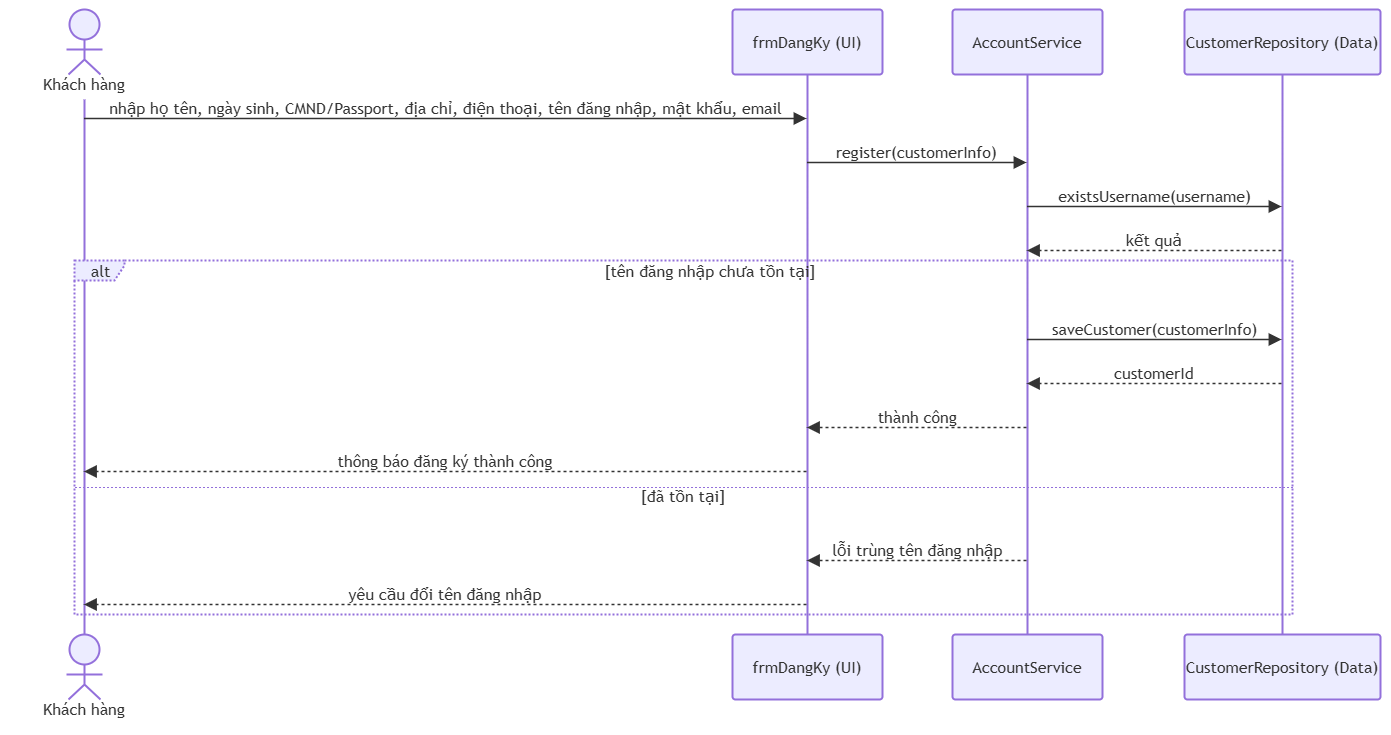

The diagram above was exported from draw.io. Its source (the exported page's mxGraphModel, read from the mxfile embedded in the PNG):
<mxGraphModel dx="1585" dy="1065" grid="1" gridSize="10" guides="1" tooltips="1" connect="1" arrows="1" fold="1" page="1" pageScale="1" pageWidth="827" pageHeight="1169" math="0" shadow="0">
  <root>
    <mxCell id="0" />
    <mxCell id="1" parent="0" />
    <UserObject label="" mermaidData="{&#10;  &quot;data&quot;: &quot;sequenceDiagram\n  actor KH as Khách hàng\n  participant UI as frmDangKy (UI)\n  participant AS as AccountService\n  participant DB as CustomerRepository (Data)\n\n  KH-&gt;&gt;UI: nhập họ tên, ngày sinh, CMND/Passport, địa chỉ, điện thoại, tên đăng nhập, mật khẩu, email\n  UI-&gt;&gt;AS: register(customerInfo)\n  AS-&gt;&gt;DB: existsUsername(username)\n  DB--&gt;&gt;AS: kết quả\n  alt tên đăng nhập chưa tồn tại\n    AS-&gt;&gt;DB: saveCustomer(customerInfo)\n    DB--&gt;&gt;AS: customerId\n    AS--&gt;&gt;UI: thành công\n    UI--&gt;&gt;KH: thông báo đăng ký thành công\n  else đã tồn tại\n    AS--&gt;&gt;UI: lỗi trùng tên đăng nhập\n    UI--&gt;&gt;KH: yêu cầu đổi tên đăng nhập\n  end&quot;,&#10;  &quot;config&quot;: null&#10;}" id="-tXyUyIzM9gnKm-3pIuJ-1">
      <mxCell connectable="0" parent="1" style="group;transparentBounds=1;editIcon=1;lockedGroup=0;groupPadding=10;" vertex="1">
        <mxGeometry as="geometry" />
      </mxCell>
    </UserObject>
    <UserObject label="Khách hàng" mermaidId="n:KH" mermaidBaseStyle="html=1;shape=umlLifeline;perimeter=lifelinePerimeter;whiteSpace=wrap;container=1;dropTarget=0;collapsible=0;recursiveResize=0;outlineConnect=0;portConstraint=eastwest;newEdgeStyle={&quot;edgeStyle&quot;:&quot;sequenceEdgeStyle&quot;,&quot;libavoidRouting&quot;:0,&quot;curved&quot;:0,&quot;rounded&quot;:0};lifelineDashed=0;strokeWidth=2;rounded=1;absoluteArcSize=1;arcSize=6;lifelineColor=light-dark(#9370DB,#cccccc);participant=seqActorStick;verticalAlign=bottom;align=center;spacingBottom=4;size=90;lifelineMirror=1;fillColor=light-dark(#ECECFF,#1f2020);strokeColor=light-dark(#9370DB,#cccccc);fontColor=light-dark(#333333,#cccccc);fontFamily=Trebuchet MS,Verdana,Arial,sans-serif;fontSize=16;" mermaidBaseValue="Khách hàng" id="-tXyUyIzM9gnKm-3pIuJ-2">
      <mxCell parent="-tXyUyIzM9gnKm-3pIuJ-1" style="html=1;shape=umlLifeline;perimeter=lifelinePerimeter;whiteSpace=wrap;container=1;dropTarget=0;collapsible=0;recursiveResize=0;outlineConnect=0;portConstraint=eastwest;newEdgeStyle={&quot;edgeStyle&quot;:&quot;sequenceEdgeStyle&quot;,&quot;libavoidRouting&quot;:0,&quot;curved&quot;:0,&quot;rounded&quot;:0};lifelineDashed=0;strokeWidth=2;rounded=1;absoluteArcSize=1;arcSize=6;lifelineColor=light-dark(#9370DB,#cccccc);participant=seqActorStick;verticalAlign=bottom;align=center;spacingBottom=4;size=90;lifelineMirror=1;fillColor=light-dark(#ECECFF,#1f2020);strokeColor=light-dark(#9370DB,#cccccc);fontColor=light-dark(#333333,#cccccc);fontFamily=Trebuchet MS,Verdana,Arial,sans-serif;fontSize=16;" vertex="1">
        <mxGeometry height="715" width="150" x="30" y="30" as="geometry" />
      </mxCell>
    </UserObject>
    <UserObject label="frmDangKy (UI)" mermaidId="n:UI" mermaidBaseStyle="html=1;shape=umlLifeline;perimeter=lifelinePerimeter;whiteSpace=wrap;container=1;dropTarget=0;collapsible=0;recursiveResize=0;outlineConnect=0;portConstraint=eastwest;newEdgeStyle={&quot;edgeStyle&quot;:&quot;sequenceEdgeStyle&quot;,&quot;libavoidRouting&quot;:0,&quot;curved&quot;:0,&quot;rounded&quot;:0};lifelineDashed=0;strokeWidth=2;rounded=1;absoluteArcSize=1;arcSize=6;lifelineColor=light-dark(#9370DB,#cccccc);size=65;lifelineMirror=1;fillColor=light-dark(#ECECFF,#1f2020);strokeColor=light-dark(#9370DB,#cccccc);fontColor=light-dark(#333333,#cccccc);fontFamily=Trebuchet MS,Verdana,Arial,sans-serif;fontSize=16;" mermaidBaseValue="frmDangKy (UI)" id="-tXyUyIzM9gnKm-3pIuJ-3">
      <mxCell parent="-tXyUyIzM9gnKm-3pIuJ-1" style="html=1;shape=umlLifeline;perimeter=lifelinePerimeter;whiteSpace=wrap;container=1;dropTarget=0;collapsible=0;recursiveResize=0;outlineConnect=0;portConstraint=eastwest;newEdgeStyle={&quot;edgeStyle&quot;:&quot;sequenceEdgeStyle&quot;,&quot;libavoidRouting&quot;:0,&quot;curved&quot;:0,&quot;rounded&quot;:0};lifelineDashed=0;strokeWidth=2;rounded=1;absoluteArcSize=1;arcSize=6;lifelineColor=light-dark(#9370DB,#cccccc);size=65;lifelineMirror=1;fillColor=light-dark(#ECECFF,#1f2020);strokeColor=light-dark(#9370DB,#cccccc);fontColor=light-dark(#333333,#cccccc);fontFamily=Trebuchet MS,Verdana,Arial,sans-serif;fontSize=16;" vertex="1">
        <mxGeometry height="690" width="150" x="753" y="30" as="geometry" />
      </mxCell>
    </UserObject>
    <UserObject label="AccountService" mermaidId="n:AS" mermaidBaseStyle="html=1;shape=umlLifeline;perimeter=lifelinePerimeter;whiteSpace=wrap;container=1;dropTarget=0;collapsible=0;recursiveResize=0;outlineConnect=0;portConstraint=eastwest;newEdgeStyle={&quot;edgeStyle&quot;:&quot;sequenceEdgeStyle&quot;,&quot;libavoidRouting&quot;:0,&quot;curved&quot;:0,&quot;rounded&quot;:0};lifelineDashed=0;strokeWidth=2;rounded=1;absoluteArcSize=1;arcSize=6;lifelineColor=light-dark(#9370DB,#cccccc);size=65;lifelineMirror=1;fillColor=light-dark(#ECECFF,#1f2020);strokeColor=light-dark(#9370DB,#cccccc);fontColor=light-dark(#333333,#cccccc);fontFamily=Trebuchet MS,Verdana,Arial,sans-serif;fontSize=16;" mermaidBaseValue="AccountService" id="-tXyUyIzM9gnKm-3pIuJ-4">
      <mxCell parent="-tXyUyIzM9gnKm-3pIuJ-1" style="html=1;shape=umlLifeline;perimeter=lifelinePerimeter;whiteSpace=wrap;container=1;dropTarget=0;collapsible=0;recursiveResize=0;outlineConnect=0;portConstraint=eastwest;newEdgeStyle={&quot;edgeStyle&quot;:&quot;sequenceEdgeStyle&quot;,&quot;libavoidRouting&quot;:0,&quot;curved&quot;:0,&quot;rounded&quot;:0};lifelineDashed=0;strokeWidth=2;rounded=1;absoluteArcSize=1;arcSize=6;lifelineColor=light-dark(#9370DB,#cccccc);size=65;lifelineMirror=1;fillColor=light-dark(#ECECFF,#1f2020);strokeColor=light-dark(#9370DB,#cccccc);fontColor=light-dark(#333333,#cccccc);fontFamily=Trebuchet MS,Verdana,Arial,sans-serif;fontSize=16;" vertex="1">
        <mxGeometry height="690" width="150" x="973" y="30" as="geometry" />
      </mxCell>
    </UserObject>
    <UserObject label="CustomerRepository (Data)" mermaidId="n:DB" mermaidBaseStyle="html=1;shape=umlLifeline;perimeter=lifelinePerimeter;whiteSpace=wrap;container=1;dropTarget=0;collapsible=0;recursiveResize=0;outlineConnect=0;portConstraint=eastwest;newEdgeStyle={&quot;edgeStyle&quot;:&quot;sequenceEdgeStyle&quot;,&quot;libavoidRouting&quot;:0,&quot;curved&quot;:0,&quot;rounded&quot;:0};lifelineDashed=0;strokeWidth=2;rounded=1;absoluteArcSize=1;arcSize=6;lifelineColor=light-dark(#9370DB,#cccccc);size=65;lifelineMirror=1;fillColor=light-dark(#ECECFF,#1f2020);strokeColor=light-dark(#9370DB,#cccccc);fontColor=light-dark(#333333,#cccccc);fontFamily=Trebuchet MS,Verdana,Arial,sans-serif;fontSize=16;" mermaidBaseValue="CustomerRepository (Data)" id="-tXyUyIzM9gnKm-3pIuJ-5">
      <mxCell parent="-tXyUyIzM9gnKm-3pIuJ-1" style="html=1;shape=umlLifeline;perimeter=lifelinePerimeter;whiteSpace=wrap;container=1;dropTarget=0;collapsible=0;recursiveResize=0;outlineConnect=0;portConstraint=eastwest;newEdgeStyle={&quot;edgeStyle&quot;:&quot;sequenceEdgeStyle&quot;,&quot;libavoidRouting&quot;:0,&quot;curved&quot;:0,&quot;rounded&quot;:0};lifelineDashed=0;strokeWidth=2;rounded=1;absoluteArcSize=1;arcSize=6;lifelineColor=light-dark(#9370DB,#cccccc);size=65;lifelineMirror=1;fillColor=light-dark(#ECECFF,#1f2020);strokeColor=light-dark(#9370DB,#cccccc);fontColor=light-dark(#333333,#cccccc);fontFamily=Trebuchet MS,Verdana,Arial,sans-serif;fontSize=16;" vertex="1">
        <mxGeometry height="690" width="196" x="1205" y="30" as="geometry" />
      </mxCell>
    </UserObject>
    <UserObject label="alt" mermaidId="n:f0" mermaidBaseStyle="html=1;shape=umlFrame;dashed=1;fixDash=1;dashPattern=2 2;strokeWidth=2;pointerEvents=0;dropTarget=0;fillColor=light-dark(#ECECFF,#1f2020);strokeColor=light-dark(#9370DB,#cccccc);fontSize=16;align=center;verticalAlign=middle;fontFamily=Trebuchet MS,Verdana,Arial,sans-serif;fontColor=light-dark(#333333,#cccccc);height=20;width=50;" mermaidBaseValue="alt" id="-tXyUyIzM9gnKm-3pIuJ-6">
      <mxCell parent="-tXyUyIzM9gnKm-3pIuJ-1" style="html=1;shape=umlFrame;dashed=1;fixDash=1;dashPattern=2 2;strokeWidth=2;pointerEvents=0;dropTarget=0;fillColor=light-dark(#ECECFF,#1f2020);strokeColor=light-dark(#9370DB,#cccccc);fontSize=16;align=center;verticalAlign=middle;fontFamily=Trebuchet MS,Verdana,Arial,sans-serif;fontColor=light-dark(#333333,#cccccc);height=20;width=50;" vertex="1">
        <mxGeometry height="354" width="1218" x="95" y="281" as="geometry" />
      </mxCell>
    </UserObject>
    <mxCell id="-tXyUyIzM9gnKm-3pIuJ-7" parent="-tXyUyIzM9gnKm-3pIuJ-6" style="text;strokeColor=none;fillColor=none;align=center;verticalAlign=middle;whiteSpace=wrap;fontSize=16;fontFamily=Trebuchet MS,Verdana,Arial,sans-serif;fontColor=light-dark(#333333,#cccccc);" value="[tên đăng nhập chưa tồn tại]" vertex="1">
      <mxGeometry height="16" width="1164" x="54" y="2" as="geometry" />
    </mxCell>
    <mxCell id="-tXyUyIzM9gnKm-3pIuJ-8" parent="-tXyUyIzM9gnKm-3pIuJ-6" style="shape=line;dashed=1;fixDash=1;dashPattern=2 2;strokeColor=light-dark(#9370DB,#cccccc);" vertex="1">
      <mxGeometry height="1" width="1218" y="226" as="geometry" />
    </mxCell>
    <mxCell id="-tXyUyIzM9gnKm-3pIuJ-9" parent="-tXyUyIzM9gnKm-3pIuJ-6" style="text;strokeColor=none;fillColor=none;align=center;verticalAlign=middle;whiteSpace=wrap;fontSize=16;fontFamily=Trebuchet MS,Verdana,Arial,sans-serif;fontColor=light-dark(#333333,#cccccc);" value="[đã tồn tại]" vertex="1">
      <mxGeometry height="16" width="1218" y="228" as="geometry" />
    </mxCell>
    <UserObject label="nhập họ tên, ngày sinh, CMND/Passport, địa chỉ, điện thoại, tên đăng nhập, mật khẩu, email" mermaidId="e:KH-&gt;UI#0" mermaidBaseStyle="endArrow=block;endSize=9;verticalAlign=bottom;edgeStyle=sequenceEdgeStyle;libavoidRouting=0;curved=0;rounded=0;fontSize=16;labelBackgroundColor=none;strokeWidth=1.5;strokeColor=light-dark(#333333,#cccccc);fontColor=light-dark(#333333,#cccccc);fontFamily=Trebuchet MS,Verdana,Arial,sans-serif;" mermaidBaseValue="nhập họ tên, ngày sinh, CMND/Passport, địa chỉ, điện thoại, tên đăng nhập, mật khẩu, email" id="-tXyUyIzM9gnKm-3pIuJ-10">
      <mxCell edge="1" parent="-tXyUyIzM9gnKm-3pIuJ-1" source="-tXyUyIzM9gnKm-3pIuJ-2" style="endArrow=block;endSize=9;verticalAlign=bottom;edgeStyle=sequenceEdgeStyle;libavoidRouting=0;curved=0;rounded=0;fontSize=16;labelBackgroundColor=none;strokeWidth=1.5;strokeColor=light-dark(#333333,#cccccc);fontColor=light-dark(#333333,#cccccc);fontFamily=Trebuchet MS,Verdana,Arial,sans-serif;" target="-tXyUyIzM9gnKm-3pIuJ-3">
        <mxGeometry relative="1" as="geometry">
          <Array as="points">
            <mxPoint x="467" y="139" />
          </Array>
          <mxPoint x="105" y="139" as="sourcePoint" />
          <mxPoint x="828" y="139" as="targetPoint" />
        </mxGeometry>
      </mxCell>
    </UserObject>
    <UserObject label="register(customerInfo)" mermaidId="e:UI-&gt;AS#0" mermaidBaseStyle="endArrow=block;endSize=9;verticalAlign=bottom;edgeStyle=sequenceEdgeStyle;libavoidRouting=0;curved=0;rounded=0;fontSize=16;labelBackgroundColor=none;strokeWidth=1.5;strokeColor=light-dark(#333333,#cccccc);fontColor=light-dark(#333333,#cccccc);fontFamily=Trebuchet MS,Verdana,Arial,sans-serif;" mermaidBaseValue="register(customerInfo)" id="-tXyUyIzM9gnKm-3pIuJ-11">
      <mxCell edge="1" parent="-tXyUyIzM9gnKm-3pIuJ-1" source="-tXyUyIzM9gnKm-3pIuJ-3" style="endArrow=block;endSize=9;verticalAlign=bottom;edgeStyle=sequenceEdgeStyle;libavoidRouting=0;curved=0;rounded=0;fontSize=16;labelBackgroundColor=none;strokeWidth=1.5;strokeColor=light-dark(#333333,#cccccc);fontColor=light-dark(#333333,#cccccc);fontFamily=Trebuchet MS,Verdana,Arial,sans-serif;" target="-tXyUyIzM9gnKm-3pIuJ-4">
        <mxGeometry relative="1" as="geometry">
          <Array as="points">
            <mxPoint x="938" y="183" />
          </Array>
          <mxPoint x="828" y="183" as="sourcePoint" />
          <mxPoint x="1048" y="183" as="targetPoint" />
        </mxGeometry>
      </mxCell>
    </UserObject>
    <UserObject label="existsUsername(username)" mermaidId="e:AS-&gt;DB#0" mermaidBaseStyle="endArrow=block;endSize=9;verticalAlign=bottom;edgeStyle=sequenceEdgeStyle;libavoidRouting=0;curved=0;rounded=0;fontSize=16;labelBackgroundColor=none;strokeWidth=1.5;strokeColor=light-dark(#333333,#cccccc);fontColor=light-dark(#333333,#cccccc);fontFamily=Trebuchet MS,Verdana,Arial,sans-serif;" mermaidBaseValue="existsUsername(username)" id="-tXyUyIzM9gnKm-3pIuJ-12">
      <mxCell edge="1" parent="-tXyUyIzM9gnKm-3pIuJ-1" source="-tXyUyIzM9gnKm-3pIuJ-4" style="endArrow=block;endSize=9;verticalAlign=bottom;edgeStyle=sequenceEdgeStyle;libavoidRouting=0;curved=0;rounded=0;fontSize=16;labelBackgroundColor=none;strokeWidth=1.5;strokeColor=light-dark(#333333,#cccccc);fontColor=light-dark(#333333,#cccccc);fontFamily=Trebuchet MS,Verdana,Arial,sans-serif;" target="-tXyUyIzM9gnKm-3pIuJ-5">
        <mxGeometry relative="1" as="geometry">
          <Array as="points">
            <mxPoint x="1176" y="227" />
          </Array>
          <mxPoint x="1048" y="227" as="sourcePoint" />
          <mxPoint x="1303" y="227" as="targetPoint" />
        </mxGeometry>
      </mxCell>
    </UserObject>
    <UserObject label="kết quả" mermaidId="e:DB-&gt;AS#0" mermaidBaseStyle="dashed=1;fixDash=1;dashPattern=3 3;endArrow=block;endSize=9;verticalAlign=bottom;edgeStyle=sequenceEdgeStyle;libavoidRouting=0;curved=0;rounded=0;fontSize=16;labelBackgroundColor=none;strokeWidth=1.5;strokeColor=light-dark(#333333,#cccccc);fontColor=light-dark(#333333,#cccccc);fontFamily=Trebuchet MS,Verdana,Arial,sans-serif;" mermaidBaseValue="kết quả" id="-tXyUyIzM9gnKm-3pIuJ-13">
      <mxCell edge="1" parent="-tXyUyIzM9gnKm-3pIuJ-1" source="-tXyUyIzM9gnKm-3pIuJ-5" style="dashed=1;fixDash=1;dashPattern=3 3;endArrow=block;endSize=9;verticalAlign=bottom;edgeStyle=sequenceEdgeStyle;libavoidRouting=0;curved=0;rounded=0;fontSize=16;labelBackgroundColor=none;strokeWidth=1.5;strokeColor=light-dark(#333333,#cccccc);fontColor=light-dark(#333333,#cccccc);fontFamily=Trebuchet MS,Verdana,Arial,sans-serif;" target="-tXyUyIzM9gnKm-3pIuJ-4">
        <mxGeometry relative="1" as="geometry">
          <Array as="points">
            <mxPoint x="1176" y="271" />
          </Array>
          <mxPoint x="1303" y="271" as="sourcePoint" />
          <mxPoint x="1048" y="271" as="targetPoint" />
        </mxGeometry>
      </mxCell>
    </UserObject>
    <UserObject label="saveCustomer(customerInfo)" mermaidId="e:AS-&gt;DB#1" mermaidBaseStyle="endArrow=block;endSize=9;verticalAlign=bottom;edgeStyle=sequenceEdgeStyle;libavoidRouting=0;curved=0;rounded=0;fontSize=16;labelBackgroundColor=none;strokeWidth=1.5;strokeColor=light-dark(#333333,#cccccc);fontColor=light-dark(#333333,#cccccc);fontFamily=Trebuchet MS,Verdana,Arial,sans-serif;" mermaidBaseValue="saveCustomer(customerInfo)" id="-tXyUyIzM9gnKm-3pIuJ-14">
      <mxCell edge="1" parent="-tXyUyIzM9gnKm-3pIuJ-1" source="-tXyUyIzM9gnKm-3pIuJ-4" style="endArrow=block;endSize=9;verticalAlign=bottom;edgeStyle=sequenceEdgeStyle;libavoidRouting=0;curved=0;rounded=0;fontSize=16;labelBackgroundColor=none;strokeWidth=1.5;strokeColor=light-dark(#333333,#cccccc);fontColor=light-dark(#333333,#cccccc);fontFamily=Trebuchet MS,Verdana,Arial,sans-serif;" target="-tXyUyIzM9gnKm-3pIuJ-5">
        <mxGeometry relative="1" as="geometry">
          <Array as="points">
            <mxPoint x="1176" y="360" />
          </Array>
          <mxPoint x="1048" y="360" as="sourcePoint" />
          <mxPoint x="1303" y="360" as="targetPoint" />
        </mxGeometry>
      </mxCell>
    </UserObject>
    <UserObject label="customerId" mermaidId="e:DB-&gt;AS#1" mermaidBaseStyle="dashed=1;fixDash=1;dashPattern=3 3;endArrow=block;endSize=9;verticalAlign=bottom;edgeStyle=sequenceEdgeStyle;libavoidRouting=0;curved=0;rounded=0;fontSize=16;labelBackgroundColor=none;strokeWidth=1.5;strokeColor=light-dark(#333333,#cccccc);fontColor=light-dark(#333333,#cccccc);fontFamily=Trebuchet MS,Verdana,Arial,sans-serif;" mermaidBaseValue="customerId" id="-tXyUyIzM9gnKm-3pIuJ-15">
      <mxCell edge="1" parent="-tXyUyIzM9gnKm-3pIuJ-1" source="-tXyUyIzM9gnKm-3pIuJ-5" style="dashed=1;fixDash=1;dashPattern=3 3;endArrow=block;endSize=9;verticalAlign=bottom;edgeStyle=sequenceEdgeStyle;libavoidRouting=0;curved=0;rounded=0;fontSize=16;labelBackgroundColor=none;strokeWidth=1.5;strokeColor=light-dark(#333333,#cccccc);fontColor=light-dark(#333333,#cccccc);fontFamily=Trebuchet MS,Verdana,Arial,sans-serif;" target="-tXyUyIzM9gnKm-3pIuJ-4">
        <mxGeometry relative="1" as="geometry">
          <Array as="points">
            <mxPoint x="1176" y="404" />
          </Array>
          <mxPoint x="1303" y="404" as="sourcePoint" />
          <mxPoint x="1048" y="404" as="targetPoint" />
        </mxGeometry>
      </mxCell>
    </UserObject>
    <UserObject label="thành công" mermaidId="e:AS-&gt;UI#0" mermaidBaseStyle="dashed=1;fixDash=1;dashPattern=3 3;endArrow=block;endSize=9;verticalAlign=bottom;edgeStyle=sequenceEdgeStyle;libavoidRouting=0;curved=0;rounded=0;fontSize=16;labelBackgroundColor=none;strokeWidth=1.5;strokeColor=light-dark(#333333,#cccccc);fontColor=light-dark(#333333,#cccccc);fontFamily=Trebuchet MS,Verdana,Arial,sans-serif;" mermaidBaseValue="thành công" id="-tXyUyIzM9gnKm-3pIuJ-16">
      <mxCell edge="1" parent="-tXyUyIzM9gnKm-3pIuJ-1" source="-tXyUyIzM9gnKm-3pIuJ-4" style="dashed=1;fixDash=1;dashPattern=3 3;endArrow=block;endSize=9;verticalAlign=bottom;edgeStyle=sequenceEdgeStyle;libavoidRouting=0;curved=0;rounded=0;fontSize=16;labelBackgroundColor=none;strokeWidth=1.5;strokeColor=light-dark(#333333,#cccccc);fontColor=light-dark(#333333,#cccccc);fontFamily=Trebuchet MS,Verdana,Arial,sans-serif;" target="-tXyUyIzM9gnKm-3pIuJ-3">
        <mxGeometry relative="1" as="geometry">
          <Array as="points">
            <mxPoint x="938" y="448" />
          </Array>
          <mxPoint x="1048" y="448" as="sourcePoint" />
          <mxPoint x="828" y="448" as="targetPoint" />
        </mxGeometry>
      </mxCell>
    </UserObject>
    <UserObject label="thông báo đăng ký thành công" mermaidId="e:UI-&gt;KH#0" mermaidBaseStyle="dashed=1;fixDash=1;dashPattern=3 3;endArrow=block;endSize=9;verticalAlign=bottom;edgeStyle=sequenceEdgeStyle;libavoidRouting=0;curved=0;rounded=0;fontSize=16;labelBackgroundColor=none;strokeWidth=1.5;strokeColor=light-dark(#333333,#cccccc);fontColor=light-dark(#333333,#cccccc);fontFamily=Trebuchet MS,Verdana,Arial,sans-serif;" mermaidBaseValue="thông báo đăng ký thành công" id="-tXyUyIzM9gnKm-3pIuJ-17">
      <mxCell edge="1" parent="-tXyUyIzM9gnKm-3pIuJ-1" source="-tXyUyIzM9gnKm-3pIuJ-3" style="dashed=1;fixDash=1;dashPattern=3 3;endArrow=block;endSize=9;verticalAlign=bottom;edgeStyle=sequenceEdgeStyle;libavoidRouting=0;curved=0;rounded=0;fontSize=16;labelBackgroundColor=none;strokeWidth=1.5;strokeColor=light-dark(#333333,#cccccc);fontColor=light-dark(#333333,#cccccc);fontFamily=Trebuchet MS,Verdana,Arial,sans-serif;" target="-tXyUyIzM9gnKm-3pIuJ-2">
        <mxGeometry relative="1" as="geometry">
          <Array as="points">
            <mxPoint x="467" y="492" />
          </Array>
          <mxPoint x="828" y="492" as="sourcePoint" />
          <mxPoint x="105" y="492" as="targetPoint" />
        </mxGeometry>
      </mxCell>
    </UserObject>
    <UserObject label="lỗi trùng tên đăng nhập" mermaidId="e:AS-&gt;UI#1" mermaidBaseStyle="dashed=1;fixDash=1;dashPattern=3 3;endArrow=block;endSize=9;verticalAlign=bottom;edgeStyle=sequenceEdgeStyle;libavoidRouting=0;curved=0;rounded=0;fontSize=16;labelBackgroundColor=none;strokeWidth=1.5;strokeColor=light-dark(#333333,#cccccc);fontColor=light-dark(#333333,#cccccc);fontFamily=Trebuchet MS,Verdana,Arial,sans-serif;" mermaidBaseValue="lỗi trùng tên đăng nhập" id="-tXyUyIzM9gnKm-3pIuJ-18">
      <mxCell edge="1" parent="-tXyUyIzM9gnKm-3pIuJ-1" source="-tXyUyIzM9gnKm-3pIuJ-4" style="dashed=1;fixDash=1;dashPattern=3 3;endArrow=block;endSize=9;verticalAlign=bottom;edgeStyle=sequenceEdgeStyle;libavoidRouting=0;curved=0;rounded=0;fontSize=16;labelBackgroundColor=none;strokeWidth=1.5;strokeColor=light-dark(#333333,#cccccc);fontColor=light-dark(#333333,#cccccc);fontFamily=Trebuchet MS,Verdana,Arial,sans-serif;" target="-tXyUyIzM9gnKm-3pIuJ-3">
        <mxGeometry relative="1" as="geometry">
          <Array as="points">
            <mxPoint x="938" y="581" />
          </Array>
          <mxPoint x="1048" y="581" as="sourcePoint" />
          <mxPoint x="828" y="581" as="targetPoint" />
        </mxGeometry>
      </mxCell>
    </UserObject>
    <UserObject label="yêu cầu đổi tên đăng nhập" mermaidId="e:UI-&gt;KH#1" mermaidBaseStyle="dashed=1;fixDash=1;dashPattern=3 3;endArrow=block;endSize=9;verticalAlign=bottom;edgeStyle=sequenceEdgeStyle;libavoidRouting=0;curved=0;rounded=0;fontSize=16;labelBackgroundColor=none;strokeWidth=1.5;strokeColor=light-dark(#333333,#cccccc);fontColor=light-dark(#333333,#cccccc);fontFamily=Trebuchet MS,Verdana,Arial,sans-serif;" mermaidBaseValue="yêu cầu đổi tên đăng nhập" id="-tXyUyIzM9gnKm-3pIuJ-19">
      <mxCell edge="1" parent="-tXyUyIzM9gnKm-3pIuJ-1" source="-tXyUyIzM9gnKm-3pIuJ-3" style="dashed=1;fixDash=1;dashPattern=3 3;endArrow=block;endSize=9;verticalAlign=bottom;edgeStyle=sequenceEdgeStyle;libavoidRouting=0;curved=0;rounded=0;fontSize=16;labelBackgroundColor=none;strokeWidth=1.5;strokeColor=light-dark(#333333,#cccccc);fontColor=light-dark(#333333,#cccccc);fontFamily=Trebuchet MS,Verdana,Arial,sans-serif;" target="-tXyUyIzM9gnKm-3pIuJ-2">
        <mxGeometry relative="1" as="geometry">
          <Array as="points">
            <mxPoint x="467" y="625" />
          </Array>
          <mxPoint x="828" y="625" as="sourcePoint" />
          <mxPoint x="105" y="625" as="targetPoint" />
        </mxGeometry>
      </mxCell>
    </UserObject>
  </root>
</mxGraphModel>